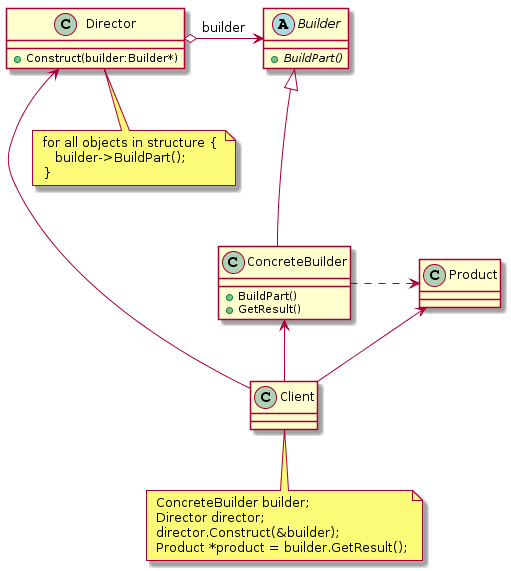

The diagram above was rendered by PlantUML. Its source (embedded in the PNG):
@startuml
'skinparam handwritten true 
'skinparam monochrome true

class Director {
	+ Construct(builder:Builder*)
}

abstract Builder {
	+ {abstract} BuildPart()
}

class ConcreteBuilder {
	+ BuildPart()
	+ GetResult()
}

class Product 

class Client

note " for all objects in structure { \n    builder->BuildPart(); \n }" as N1
note " ConcreteBuilder builder; \n Director director; \n director.Construct(&builder); \n Product *product = builder.GetResult();" as N2

Director o-right-> Builder : builder

Builder <|-- ConcreteBuilder

Builder --[hidden]-> Product
Builder --[hidden]-> ConcreteBuilder

ConcreteBuilder .right.> Product

Client -up-> Director
Client -up-> ConcreteBuilder
Client -up-> Product

Director .. N1
Client .. N2
@enduml